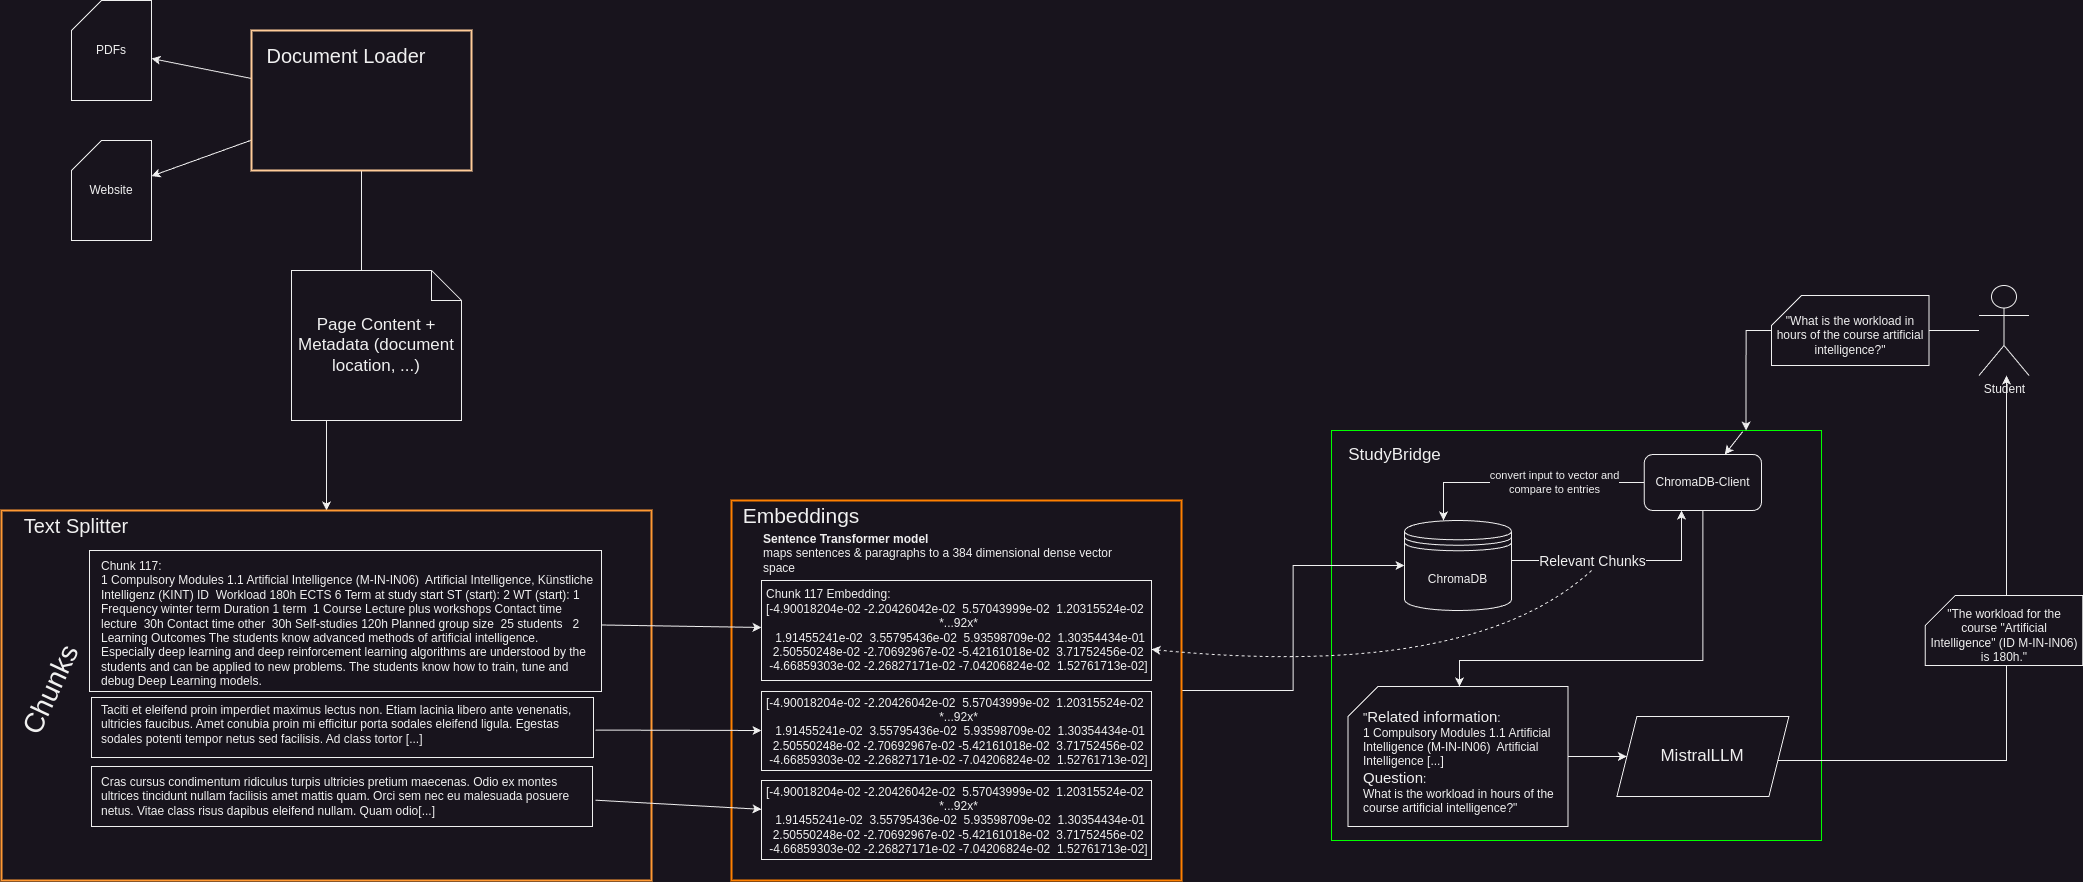

The diagram above was exported from draw.io. Its source (the exported page's mxGraphModel, read from the mxfile embedded in the PNG):
<mxGraphModel dx="2879" dy="1711" grid="1" gridSize="10" guides="1" tooltips="1" connect="1" arrows="1" fold="1" page="1" pageScale="1" pageWidth="827" pageHeight="1169" math="0" shadow="0">
  <root>
    <mxCell id="0" />
    <mxCell id="1" parent="0" />
    <mxCell id="gRnMq6CrGzAQdBmHSbeq-2" value="" style="rounded=0;whiteSpace=wrap;html=1;strokeColor=#00FF00;" parent="1" vertex="1">
      <mxGeometry x="1740" y="1110" width="490" height="410" as="geometry" />
    </mxCell>
    <mxCell id="gRnMq6CrGzAQdBmHSbeq-3" value="StudyBridge" style="text;html=1;align=center;verticalAlign=middle;whiteSpace=wrap;rounded=0;fontSize=17;" parent="1" vertex="1">
      <mxGeometry x="1750" y="1120" width="107" height="30" as="geometry" />
    </mxCell>
    <mxCell id="gRnMq6CrGzAQdBmHSbeq-4" style="edgeStyle=orthogonalEdgeStyle;rounded=0;orthogonalLoop=1;jettySize=auto;html=1;entryX=0.846;entryY=0;entryDx=0;entryDy=0;entryPerimeter=0;" parent="1" source="gvfN5K1f9uHCSsbElfQd-11" target="gRnMq6CrGzAQdBmHSbeq-2" edge="1">
      <mxGeometry relative="1" as="geometry">
        <mxPoint x="2220" y="930" as="sourcePoint" />
      </mxGeometry>
    </mxCell>
    <mxCell id="gRnMq6CrGzAQdBmHSbeq-13" style="edgeStyle=orthogonalEdgeStyle;rounded=0;orthogonalLoop=1;jettySize=auto;html=1;" parent="1" source="gRnMq6CrGzAQdBmHSbeq-6" target="gvfN5K1f9uHCSsbElfQd-17" edge="1">
      <mxGeometry relative="1" as="geometry">
        <Array as="points">
          <mxPoint x="2111" y="1340" />
          <mxPoint x="1868" y="1340" />
        </Array>
      </mxGeometry>
    </mxCell>
    <mxCell id="gRnMq6CrGzAQdBmHSbeq-6" value="ChromaDB-Client" style="rounded=1;whiteSpace=wrap;html=1;" parent="1" vertex="1">
      <mxGeometry x="2052.75" y="1134" width="117.25" height="56" as="geometry" />
    </mxCell>
    <mxCell id="gRnMq6CrGzAQdBmHSbeq-7" value="" style="endArrow=classic;html=1;rounded=0;exitX=0.839;exitY=0.003;exitDx=0;exitDy=0;exitPerimeter=0;" parent="1" source="gRnMq6CrGzAQdBmHSbeq-2" target="gRnMq6CrGzAQdBmHSbeq-6" edge="1">
      <mxGeometry width="50" height="50" relative="1" as="geometry">
        <mxPoint x="2003" y="1320" as="sourcePoint" />
        <mxPoint x="2053" y="1270" as="targetPoint" />
      </mxGeometry>
    </mxCell>
    <mxCell id="gRnMq6CrGzAQdBmHSbeq-10" style="edgeStyle=orthogonalEdgeStyle;rounded=0;orthogonalLoop=1;jettySize=auto;html=1;" parent="1" source="gRnMq6CrGzAQdBmHSbeq-8" target="gRnMq6CrGzAQdBmHSbeq-6" edge="1">
      <mxGeometry relative="1" as="geometry">
        <Array as="points">
          <mxPoint x="2090" y="1240" />
        </Array>
      </mxGeometry>
    </mxCell>
    <mxCell id="gRnMq6CrGzAQdBmHSbeq-11" value="Relevant Chunks" style="edgeLabel;html=1;align=center;verticalAlign=middle;resizable=0;points=[];fontSize=14;" parent="gRnMq6CrGzAQdBmHSbeq-10" vertex="1" connectable="0">
      <mxGeometry x="-0.365" y="-1" relative="1" as="geometry">
        <mxPoint x="10" y="-1" as="offset" />
      </mxGeometry>
    </mxCell>
    <mxCell id="gRnMq6CrGzAQdBmHSbeq-8" value="ChromaDB" style="shape=datastore;whiteSpace=wrap;html=1;" parent="1" vertex="1">
      <mxGeometry x="1813" y="1200" width="107" height="90" as="geometry" />
    </mxCell>
    <mxCell id="gRnMq6CrGzAQdBmHSbeq-9" style="edgeStyle=orthogonalEdgeStyle;rounded=0;orthogonalLoop=1;jettySize=auto;html=1;" parent="1" source="gRnMq6CrGzAQdBmHSbeq-6" edge="1" target="gRnMq6CrGzAQdBmHSbeq-8">
      <mxGeometry relative="1" as="geometry">
        <mxPoint x="1851" y="1200" as="targetPoint" />
        <Array as="points">
          <mxPoint x="1852" y="1162" />
        </Array>
      </mxGeometry>
    </mxCell>
    <mxCell id="gvfN5K1f9uHCSsbElfQd-22" value="convert input to vector and&lt;div&gt;compare to entries&lt;/div&gt;" style="edgeLabel;html=1;align=center;verticalAlign=middle;resizable=0;points=[];" vertex="1" connectable="0" parent="gRnMq6CrGzAQdBmHSbeq-9">
      <mxGeometry x="-0.2482" y="-1" relative="1" as="geometry">
        <mxPoint as="offset" />
      </mxGeometry>
    </mxCell>
    <mxCell id="gRnMq6CrGzAQdBmHSbeq-15" style="edgeStyle=orthogonalEdgeStyle;rounded=0;orthogonalLoop=1;jettySize=auto;html=1;" parent="1" source="gRnMq6CrGzAQdBmHSbeq-12" target="gvfN5K1f9uHCSsbElfQd-11" edge="1">
      <mxGeometry relative="1" as="geometry">
        <mxPoint x="2260" y="970" as="targetPoint" />
        <Array as="points">
          <mxPoint x="2415" y="1440" />
        </Array>
      </mxGeometry>
    </mxCell>
    <mxCell id="gRnMq6CrGzAQdBmHSbeq-12" value="MistralLLM" style="shape=parallelogram;perimeter=parallelogramPerimeter;whiteSpace=wrap;html=1;fixedSize=1;strokeWidth=1;fontSize=17;" parent="1" vertex="1">
      <mxGeometry x="2025.38" y="1396" width="172" height="80" as="geometry" />
    </mxCell>
    <mxCell id="IokkfuLeofjJA8Hv1zet-6" style="rounded=0;orthogonalLoop=1;jettySize=auto;html=1;" parent="1" source="IokkfuLeofjJA8Hv1zet-2" target="IokkfuLeofjJA8Hv1zet-5" edge="1">
      <mxGeometry relative="1" as="geometry" />
    </mxCell>
    <mxCell id="IokkfuLeofjJA8Hv1zet-8" style="rounded=0;orthogonalLoop=1;jettySize=auto;html=1;" parent="1" source="IokkfuLeofjJA8Hv1zet-2" target="IokkfuLeofjJA8Hv1zet-7" edge="1">
      <mxGeometry relative="1" as="geometry" />
    </mxCell>
    <mxCell id="IokkfuLeofjJA8Hv1zet-12" style="edgeStyle=orthogonalEdgeStyle;rounded=0;orthogonalLoop=1;jettySize=auto;html=1;" parent="1" source="IokkfuLeofjJA8Hv1zet-2" target="IokkfuLeofjJA8Hv1zet-9" edge="1">
      <mxGeometry relative="1" as="geometry" />
    </mxCell>
    <mxCell id="IokkfuLeofjJA8Hv1zet-2" value="" style="rounded=0;whiteSpace=wrap;html=1;strokeColor=#FFCC99;strokeWidth=2;" parent="1" vertex="1">
      <mxGeometry x="660" y="710" width="220" height="140" as="geometry" />
    </mxCell>
    <mxCell id="IokkfuLeofjJA8Hv1zet-3" value="Document Loader" style="text;html=1;align=center;verticalAlign=middle;whiteSpace=wrap;rounded=0;fontSize=20;" parent="1" vertex="1">
      <mxGeometry x="670" y="720" width="170" height="30" as="geometry" />
    </mxCell>
    <mxCell id="IokkfuLeofjJA8Hv1zet-5" value="PDFs" style="shape=card;whiteSpace=wrap;html=1;" parent="1" vertex="1">
      <mxGeometry x="480" y="680" width="80" height="100" as="geometry" />
    </mxCell>
    <mxCell id="IokkfuLeofjJA8Hv1zet-7" value="Website" style="shape=card;whiteSpace=wrap;html=1;" parent="1" vertex="1">
      <mxGeometry x="480" y="820" width="80" height="100" as="geometry" />
    </mxCell>
    <mxCell id="IokkfuLeofjJA8Hv1zet-9" value="" style="rounded=0;whiteSpace=wrap;html=1;strokeColor=#FF9933;strokeWidth=2;" parent="1" vertex="1">
      <mxGeometry x="410" y="1190" width="650" height="370" as="geometry" />
    </mxCell>
    <mxCell id="IokkfuLeofjJA8Hv1zet-10" value="Text Splitter" style="text;html=1;align=center;verticalAlign=middle;whiteSpace=wrap;rounded=0;fontSize=20;" parent="1" vertex="1">
      <mxGeometry x="420" y="1190" width="130" height="30" as="geometry" />
    </mxCell>
    <mxCell id="IokkfuLeofjJA8Hv1zet-11" value="Page Content +&lt;div&gt;Metadata (document location, ...)&lt;/div&gt;" style="shape=note;whiteSpace=wrap;html=1;backgroundOutline=1;darkOpacity=0.05;fontSize=17;" parent="1" vertex="1">
      <mxGeometry x="700" y="950" width="170" height="150" as="geometry" />
    </mxCell>
    <mxCell id="IokkfuLeofjJA8Hv1zet-15" value="" style="rounded=0;whiteSpace=wrap;html=1;" parent="1" vertex="1">
      <mxGeometry x="498" y="1230" width="512" height="141" as="geometry" />
    </mxCell>
    <mxCell id="IokkfuLeofjJA8Hv1zet-16" value="" style="rounded=0;whiteSpace=wrap;html=1;" parent="1" vertex="1">
      <mxGeometry x="500" y="1377" width="502" height="60" as="geometry" />
    </mxCell>
    <mxCell id="IokkfuLeofjJA8Hv1zet-17" value="" style="rounded=0;whiteSpace=wrap;html=1;" parent="1" vertex="1">
      <mxGeometry x="500" y="1446" width="501" height="60" as="geometry" />
    </mxCell>
    <mxCell id="IokkfuLeofjJA8Hv1zet-14" value="&lt;div&gt;&lt;div&gt;Chunk 117:&lt;/div&gt;&lt;div&gt;1 Compulsory Modules 1.1 Artificial Intelligence (M-IN-IN06)&amp;nbsp; Artificial Intelligence, Künstliche Intelligenz (KINT) ID&amp;nbsp; Workload 180h ECTS 6 Term at study start ST (start): 2 WT (start): 1 Frequency winter term Duration 1 term&amp;nbsp; 1 Course Lecture plus workshops Contact time lecture&amp;nbsp; 30h Contact time other&amp;nbsp; 30h Self-studies 120h Planned group size&amp;nbsp; 25 students&amp;nbsp; &amp;nbsp;2 Learning Outcomes The students know advanced methods of artificial intelligence. Especially deep learning and deep reinforcement learning algorithms are understood by the students and can be applied to new problems. The students know how to train, tune and debug Deep Learning models.&lt;/div&gt;&lt;/div&gt;&lt;div&gt;&lt;br&gt;&lt;/div&gt;&lt;div&gt;Taciti et eleifend proin imperdiet maximus lectus non. Etiam lacinia libero ante venenatis, ultricies faucibus. Amet conubia proin mi efficitur porta sodales eleifend ligula. Egestas sodales potenti tempor netus sed facilisis. Ad class tortor [...]&lt;/div&gt;&lt;div&gt;&lt;br&gt;&lt;/div&gt;&lt;div&gt;&lt;br&gt;&lt;/div&gt;&lt;div&gt;Cras cursus condimentum ridiculus turpis ultricies pretium maecenas. Odio ex montes ultrices tincidunt nullam facilisis amet mattis quam. Orci sem nec eu malesuada posuere netus. Vitae class risus dapibus eleifend nullam. Quam odio[...]&lt;/div&gt;" style="text;html=1;align=left;verticalAlign=middle;whiteSpace=wrap;rounded=0;" parent="1" vertex="1">
      <mxGeometry x="507.5" y="1230" width="495" height="275" as="geometry" />
    </mxCell>
    <mxCell id="IokkfuLeofjJA8Hv1zet-18" value="Chunks" style="text;html=1;align=center;verticalAlign=middle;whiteSpace=wrap;rounded=0;textDirection=vertical-lr;rotation=-155;fontSize=28;" parent="1" vertex="1">
      <mxGeometry x="440" y="1321.25" width="40" height="97.5" as="geometry" />
    </mxCell>
    <mxCell id="gvfN5K1f9uHCSsbElfQd-10" style="edgeStyle=orthogonalEdgeStyle;rounded=0;orthogonalLoop=1;jettySize=auto;html=1;" edge="1" parent="1" source="gvfN5K1f9uHCSsbElfQd-1" target="gRnMq6CrGzAQdBmHSbeq-8">
      <mxGeometry relative="1" as="geometry" />
    </mxCell>
    <mxCell id="gvfN5K1f9uHCSsbElfQd-1" value="" style="rounded=0;whiteSpace=wrap;html=1;strokeColor=#FF8000;strokeWidth=2;" vertex="1" parent="1">
      <mxGeometry x="1140" y="1180" width="450" height="380" as="geometry" />
    </mxCell>
    <mxCell id="gvfN5K1f9uHCSsbElfQd-2" value="Embeddings" style="text;html=1;align=center;verticalAlign=middle;whiteSpace=wrap;rounded=0;fontSize=21;" vertex="1" parent="1">
      <mxGeometry x="1150" y="1180" width="120" height="30" as="geometry" />
    </mxCell>
    <mxCell id="gvfN5K1f9uHCSsbElfQd-3" value="&lt;div&gt;Chunk 117 Embedding:&lt;/div&gt;&lt;div&gt;[-4.90018204e-02 -2.20426042e-02&amp;nbsp; 5.57043999e-02&amp;nbsp; 1.20315524e-02&lt;/div&gt;&lt;div style=&quot;text-align: center;&quot;&gt;&amp;nbsp;*...92x*&lt;/div&gt;&lt;div style=&quot;text-align: center;&quot;&gt;&amp;nbsp; 1.91455241e-02&amp;nbsp; 3.55795436e-02&amp;nbsp; 5.93598709e-02&amp;nbsp; 1.30354434e-01&lt;/div&gt;&lt;div&gt;&amp;nbsp; 2.50550248e-02 -2.70692967e-02 -5.42161018e-02&amp;nbsp; 3.71752456e-02&lt;/div&gt;&lt;div&gt;&amp;nbsp;-4.66859303e-02 -2.26827171e-02 -7.04206824e-02&amp;nbsp; 1.52761713e-02]&lt;/div&gt;" style="rounded=0;whiteSpace=wrap;html=1;align=left;spacingLeft=3;" vertex="1" parent="1">
      <mxGeometry x="1170" y="1260" width="390" height="100" as="geometry" />
    </mxCell>
    <mxCell id="gvfN5K1f9uHCSsbElfQd-4" value="" style="endArrow=classic;html=1;rounded=0;" edge="1" parent="1" source="IokkfuLeofjJA8Hv1zet-15" target="gvfN5K1f9uHCSsbElfQd-3">
      <mxGeometry width="50" height="50" relative="1" as="geometry">
        <mxPoint x="1080" y="1400" as="sourcePoint" />
        <mxPoint x="1130" y="1350" as="targetPoint" />
      </mxGeometry>
    </mxCell>
    <mxCell id="gvfN5K1f9uHCSsbElfQd-5" value="&lt;div&gt;&lt;span style=&quot;background-color: initial;&quot;&gt;[-4.90018204e-02 -2.20426042e-02&amp;nbsp; 5.57043999e-02&amp;nbsp; 1.20315524e-02&lt;/span&gt;&lt;br&gt;&lt;/div&gt;&lt;div style=&quot;text-align: center;&quot;&gt;&amp;nbsp;*...92x*&lt;/div&gt;&lt;div style=&quot;text-align: center;&quot;&gt;&amp;nbsp; 1.91455241e-02&amp;nbsp; 3.55795436e-02&amp;nbsp; 5.93598709e-02&amp;nbsp; 1.30354434e-01&lt;/div&gt;&lt;div&gt;&amp;nbsp; 2.50550248e-02 -2.70692967e-02 -5.42161018e-02&amp;nbsp; 3.71752456e-02&lt;/div&gt;&lt;div&gt;&amp;nbsp;-4.66859303e-02 -2.26827171e-02 -7.04206824e-02&amp;nbsp; 1.52761713e-02]&lt;/div&gt;" style="rounded=0;whiteSpace=wrap;html=1;align=left;spacingLeft=3;" vertex="1" parent="1">
      <mxGeometry x="1170" y="1371" width="390" height="79" as="geometry" />
    </mxCell>
    <mxCell id="gvfN5K1f9uHCSsbElfQd-6" value="&lt;div&gt;&lt;span style=&quot;background-color: initial;&quot;&gt;[-4.90018204e-02 -2.20426042e-02&amp;nbsp; 5.57043999e-02&amp;nbsp; 1.20315524e-02&lt;/span&gt;&lt;br&gt;&lt;/div&gt;&lt;div style=&quot;text-align: center;&quot;&gt;&amp;nbsp;*...92x*&lt;/div&gt;&lt;div style=&quot;text-align: center;&quot;&gt;&amp;nbsp; 1.91455241e-02&amp;nbsp; 3.55795436e-02&amp;nbsp; 5.93598709e-02&amp;nbsp; 1.30354434e-01&lt;/div&gt;&lt;div&gt;&amp;nbsp; 2.50550248e-02 -2.70692967e-02 -5.42161018e-02&amp;nbsp; 3.71752456e-02&lt;/div&gt;&lt;div&gt;&amp;nbsp;-4.66859303e-02 -2.26827171e-02 -7.04206824e-02&amp;nbsp; 1.52761713e-02]&lt;/div&gt;" style="rounded=0;whiteSpace=wrap;html=1;align=left;spacingLeft=3;" vertex="1" parent="1">
      <mxGeometry x="1170" y="1460" width="390" height="79" as="geometry" />
    </mxCell>
    <mxCell id="gvfN5K1f9uHCSsbElfQd-7" value="" style="endArrow=classic;html=1;rounded=0;exitX=1.003;exitY=0.653;exitDx=0;exitDy=0;exitPerimeter=0;" edge="1" parent="1" source="IokkfuLeofjJA8Hv1zet-14" target="gvfN5K1f9uHCSsbElfQd-5">
      <mxGeometry width="50" height="50" relative="1" as="geometry">
        <mxPoint x="1020" y="1314" as="sourcePoint" />
        <mxPoint x="1180" y="1317" as="targetPoint" />
      </mxGeometry>
    </mxCell>
    <mxCell id="gvfN5K1f9uHCSsbElfQd-8" value="" style="endArrow=classic;html=1;rounded=0;exitX=1.003;exitY=0.908;exitDx=0;exitDy=0;exitPerimeter=0;" edge="1" parent="1" source="IokkfuLeofjJA8Hv1zet-14" target="gvfN5K1f9uHCSsbElfQd-6">
      <mxGeometry width="50" height="50" relative="1" as="geometry">
        <mxPoint x="1014" y="1420" as="sourcePoint" />
        <mxPoint x="1180" y="1420" as="targetPoint" />
      </mxGeometry>
    </mxCell>
    <mxCell id="gvfN5K1f9uHCSsbElfQd-9" value="&lt;b&gt;Sentence Transformer model&lt;/b&gt;&amp;nbsp;&lt;div style=&quot;&quot;&gt;maps sentences &amp;amp; paragraphs to a 384 dimensional dense vector space&lt;/div&gt;" style="text;html=1;align=left;verticalAlign=middle;whiteSpace=wrap;rounded=0;" vertex="1" parent="1">
      <mxGeometry x="1170" y="1213" width="369" height="40" as="geometry" />
    </mxCell>
    <mxCell id="gvfN5K1f9uHCSsbElfQd-11" value="Student" style="shape=umlActor;verticalLabelPosition=bottom;verticalAlign=top;html=1;outlineConnect=0;" vertex="1" parent="1">
      <mxGeometry x="2387.5" y="965" width="50" height="90" as="geometry" />
    </mxCell>
    <mxCell id="gvfN5K1f9uHCSsbElfQd-13" value="" style="shape=card;whiteSpace=wrap;html=1;" vertex="1" parent="1">
      <mxGeometry x="2180" y="975" width="157.5" height="70" as="geometry" />
    </mxCell>
    <mxCell id="gvfN5K1f9uHCSsbElfQd-14" value="&quot;What is the workload in hours of the course artificial intelligence?&quot;" style="text;html=1;align=center;verticalAlign=middle;whiteSpace=wrap;rounded=0;" vertex="1" parent="1">
      <mxGeometry x="2183.75" y="987.5" width="150" height="55" as="geometry" />
    </mxCell>
    <mxCell id="gvfN5K1f9uHCSsbElfQd-15" value="" style="endArrow=classic;html=1;rounded=0;curved=1;dashed=1;" edge="1" parent="1" target="gvfN5K1f9uHCSsbElfQd-3">
      <mxGeometry width="50" height="50" relative="1" as="geometry">
        <mxPoint x="2000" y="1250" as="sourcePoint" />
        <mxPoint x="1230" y="1020" as="targetPoint" />
        <Array as="points">
          <mxPoint x="1880" y="1360" />
        </Array>
      </mxGeometry>
    </mxCell>
    <mxCell id="gvfN5K1f9uHCSsbElfQd-19" style="edgeStyle=orthogonalEdgeStyle;rounded=0;orthogonalLoop=1;jettySize=auto;html=1;" edge="1" parent="1" source="gvfN5K1f9uHCSsbElfQd-17" target="gRnMq6CrGzAQdBmHSbeq-12">
      <mxGeometry relative="1" as="geometry" />
    </mxCell>
    <mxCell id="gvfN5K1f9uHCSsbElfQd-17" value="" style="shape=card;whiteSpace=wrap;html=1;" vertex="1" parent="1">
      <mxGeometry x="1756.5" y="1366" width="220" height="140" as="geometry" />
    </mxCell>
    <mxCell id="gvfN5K1f9uHCSsbElfQd-18" value="&quot;&lt;font style=&quot;font-size: 15px;&quot;&gt;Related information&lt;/font&gt;:&lt;div style=&quot;&quot;&gt;&lt;span style=&quot;&quot;&gt;1 Compulsory Modules 1.1 Artificial Intelligence (M-IN-IN06)&amp;nbsp; Artificial Intelligence [...]&lt;/span&gt;&lt;br&gt;&lt;/div&gt;&lt;div style=&quot;&quot;&gt;&lt;font style=&quot;font-size: 15px;&quot;&gt;Question&lt;/font&gt;:&lt;/div&gt;&lt;div style=&quot;&quot;&gt;&lt;span style=&quot;text-align: center;&quot;&gt;What is the workload in hours of the course artificial intelligence?&quot;&lt;/span&gt;&lt;span style=&quot;&quot;&gt;&lt;br&gt;&lt;/span&gt;&lt;/div&gt;" style="text;html=1;align=left;verticalAlign=middle;whiteSpace=wrap;rounded=0;" vertex="1" parent="1">
      <mxGeometry x="1770.25" y="1386" width="196.25" height="110" as="geometry" />
    </mxCell>
    <mxCell id="gvfN5K1f9uHCSsbElfQd-20" value="" style="shape=card;whiteSpace=wrap;html=1;" vertex="1" parent="1">
      <mxGeometry x="2333.75" y="1275" width="157.5" height="70" as="geometry" />
    </mxCell>
    <mxCell id="gvfN5K1f9uHCSsbElfQd-21" value="&quot;The workload for the course &quot;Artificial Intelligence&quot; (ID M-IN-IN06) is 180h.&quot;" style="text;html=1;align=center;verticalAlign=middle;whiteSpace=wrap;rounded=0;" vertex="1" parent="1">
      <mxGeometry x="2337.5" y="1287.5" width="150" height="55" as="geometry" />
    </mxCell>
  </root>
</mxGraphModel>